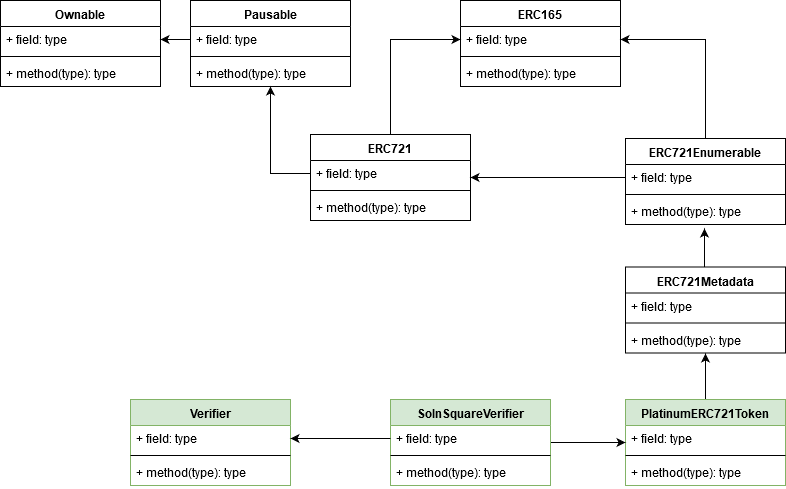

The diagram above was exported from draw.io. Its source (the exported page's mxGraphModel, read from the mxfile embedded in the PNG):
<mxGraphModel dx="1038" dy="555" grid="1" gridSize="10" guides="1" tooltips="1" connect="1" arrows="1" fold="1" page="1" pageScale="1" pageWidth="1100" pageHeight="850" math="0" shadow="0">
  <root>
    <mxCell id="0" />
    <mxCell id="1" parent="0" />
    <mxCell id="js4yCxrQM1cSk9Tli_65-1" value="Ownable" style="swimlane;fontStyle=1;align=center;verticalAlign=top;childLayout=stackLayout;horizontal=1;startSize=26;horizontalStack=0;resizeParent=1;resizeParentMax=0;resizeLast=0;collapsible=1;marginBottom=0;" parent="1" vertex="1">
      <mxGeometry x="10" y="26" width="160" height="86" as="geometry" />
    </mxCell>
    <mxCell id="js4yCxrQM1cSk9Tli_65-2" value="+ field: type" style="text;strokeColor=none;fillColor=none;align=left;verticalAlign=top;spacingLeft=4;spacingRight=4;overflow=hidden;rotatable=0;points=[[0,0.5],[1,0.5]];portConstraint=eastwest;" parent="js4yCxrQM1cSk9Tli_65-1" vertex="1">
      <mxGeometry y="26" width="160" height="26" as="geometry" />
    </mxCell>
    <mxCell id="js4yCxrQM1cSk9Tli_65-3" value="" style="line;strokeWidth=1;fillColor=none;align=left;verticalAlign=middle;spacingTop=-1;spacingLeft=3;spacingRight=3;rotatable=0;labelPosition=right;points=[];portConstraint=eastwest;" parent="js4yCxrQM1cSk9Tli_65-1" vertex="1">
      <mxGeometry y="52" width="160" height="8" as="geometry" />
    </mxCell>
    <mxCell id="js4yCxrQM1cSk9Tli_65-4" value="+ method(type): type" style="text;strokeColor=none;fillColor=none;align=left;verticalAlign=top;spacingLeft=4;spacingRight=4;overflow=hidden;rotatable=0;points=[[0,0.5],[1,0.5]];portConstraint=eastwest;" parent="js4yCxrQM1cSk9Tli_65-1" vertex="1">
      <mxGeometry y="60" width="160" height="26" as="geometry" />
    </mxCell>
    <mxCell id="js4yCxrQM1cSk9Tli_65-23" style="edgeStyle=orthogonalEdgeStyle;rounded=0;orthogonalLoop=1;jettySize=auto;html=1;exitX=0.5;exitY=1;exitDx=0;exitDy=0;entryX=0;entryY=0.5;entryDx=0;entryDy=0;startArrow=classic;startFill=1;endArrow=none;endFill=0;" parent="1" source="js4yCxrQM1cSk9Tli_65-5" target="js4yCxrQM1cSk9Tli_65-14" edge="1">
      <mxGeometry relative="1" as="geometry" />
    </mxCell>
    <mxCell id="js4yCxrQM1cSk9Tli_65-5" value="Pausable" style="swimlane;fontStyle=1;align=center;verticalAlign=top;childLayout=stackLayout;horizontal=1;startSize=26;horizontalStack=0;resizeParent=1;resizeParentMax=0;resizeLast=0;collapsible=1;marginBottom=0;" parent="1" vertex="1">
      <mxGeometry x="200" y="26" width="160" height="86" as="geometry" />
    </mxCell>
    <mxCell id="js4yCxrQM1cSk9Tli_65-6" value="+ field: type" style="text;strokeColor=none;fillColor=none;align=left;verticalAlign=top;spacingLeft=4;spacingRight=4;overflow=hidden;rotatable=0;points=[[0,0.5],[1,0.5]];portConstraint=eastwest;" parent="js4yCxrQM1cSk9Tli_65-5" vertex="1">
      <mxGeometry y="26" width="160" height="26" as="geometry" />
    </mxCell>
    <mxCell id="js4yCxrQM1cSk9Tli_65-7" value="" style="line;strokeWidth=1;fillColor=none;align=left;verticalAlign=middle;spacingTop=-1;spacingLeft=3;spacingRight=3;rotatable=0;labelPosition=right;points=[];portConstraint=eastwest;" parent="js4yCxrQM1cSk9Tli_65-5" vertex="1">
      <mxGeometry y="52" width="160" height="8" as="geometry" />
    </mxCell>
    <mxCell id="js4yCxrQM1cSk9Tli_65-8" value="+ method(type): type" style="text;strokeColor=none;fillColor=none;align=left;verticalAlign=top;spacingLeft=4;spacingRight=4;overflow=hidden;rotatable=0;points=[[0,0.5],[1,0.5]];portConstraint=eastwest;" parent="js4yCxrQM1cSk9Tli_65-5" vertex="1">
      <mxGeometry y="60" width="160" height="26" as="geometry" />
    </mxCell>
    <mxCell id="js4yCxrQM1cSk9Tli_65-9" value="ERC165" style="swimlane;fontStyle=1;align=center;verticalAlign=top;childLayout=stackLayout;horizontal=1;startSize=26;horizontalStack=0;resizeParent=1;resizeParentMax=0;resizeLast=0;collapsible=1;marginBottom=0;" parent="1" vertex="1">
      <mxGeometry x="470" y="26" width="160" height="86" as="geometry" />
    </mxCell>
    <mxCell id="js4yCxrQM1cSk9Tli_65-10" value="+ field: type" style="text;strokeColor=none;fillColor=none;align=left;verticalAlign=top;spacingLeft=4;spacingRight=4;overflow=hidden;rotatable=0;points=[[0,0.5],[1,0.5]];portConstraint=eastwest;" parent="js4yCxrQM1cSk9Tli_65-9" vertex="1">
      <mxGeometry y="26" width="160" height="26" as="geometry" />
    </mxCell>
    <mxCell id="js4yCxrQM1cSk9Tli_65-11" value="" style="line;strokeWidth=1;fillColor=none;align=left;verticalAlign=middle;spacingTop=-1;spacingLeft=3;spacingRight=3;rotatable=0;labelPosition=right;points=[];portConstraint=eastwest;" parent="js4yCxrQM1cSk9Tli_65-9" vertex="1">
      <mxGeometry y="52" width="160" height="8" as="geometry" />
    </mxCell>
    <mxCell id="js4yCxrQM1cSk9Tli_65-12" value="+ method(type): type" style="text;strokeColor=none;fillColor=none;align=left;verticalAlign=top;spacingLeft=4;spacingRight=4;overflow=hidden;rotatable=0;points=[[0,0.5],[1,0.5]];portConstraint=eastwest;" parent="js4yCxrQM1cSk9Tli_65-9" vertex="1">
      <mxGeometry y="60" width="160" height="26" as="geometry" />
    </mxCell>
    <mxCell id="c2B6zbw9IbdYmvyvQJc8-21" style="edgeStyle=orthogonalEdgeStyle;rounded=0;orthogonalLoop=1;jettySize=auto;html=1;exitX=0.5;exitY=0;exitDx=0;exitDy=0;entryX=0;entryY=0.5;entryDx=0;entryDy=0;startArrow=none;startFill=0;endArrow=classic;endFill=1;" edge="1" parent="1" source="js4yCxrQM1cSk9Tli_65-13" target="js4yCxrQM1cSk9Tli_65-10">
      <mxGeometry relative="1" as="geometry" />
    </mxCell>
    <mxCell id="js4yCxrQM1cSk9Tli_65-13" value="ERC721" style="swimlane;fontStyle=1;align=center;verticalAlign=top;childLayout=stackLayout;horizontal=1;startSize=26;horizontalStack=0;resizeParent=1;resizeParentMax=0;resizeLast=0;collapsible=1;marginBottom=0;" parent="1" vertex="1">
      <mxGeometry x="320" y="160" width="160" height="86" as="geometry" />
    </mxCell>
    <mxCell id="js4yCxrQM1cSk9Tli_65-14" value="+ field: type" style="text;strokeColor=none;fillColor=none;align=left;verticalAlign=top;spacingLeft=4;spacingRight=4;overflow=hidden;rotatable=0;points=[[0,0.5],[1,0.5]];portConstraint=eastwest;" parent="js4yCxrQM1cSk9Tli_65-13" vertex="1">
      <mxGeometry y="26" width="160" height="26" as="geometry" />
    </mxCell>
    <mxCell id="js4yCxrQM1cSk9Tli_65-15" value="" style="line;strokeWidth=1;fillColor=none;align=left;verticalAlign=middle;spacingTop=-1;spacingLeft=3;spacingRight=3;rotatable=0;labelPosition=right;points=[];portConstraint=eastwest;" parent="js4yCxrQM1cSk9Tli_65-13" vertex="1">
      <mxGeometry y="52" width="160" height="8" as="geometry" />
    </mxCell>
    <mxCell id="js4yCxrQM1cSk9Tli_65-16" value="+ method(type): type" style="text;strokeColor=none;fillColor=none;align=left;verticalAlign=top;spacingLeft=4;spacingRight=4;overflow=hidden;rotatable=0;points=[[0,0.5],[1,0.5]];portConstraint=eastwest;" parent="js4yCxrQM1cSk9Tli_65-13" vertex="1">
      <mxGeometry y="60" width="160" height="26" as="geometry" />
    </mxCell>
    <mxCell id="c2B6zbw9IbdYmvyvQJc8-22" style="edgeStyle=orthogonalEdgeStyle;rounded=0;orthogonalLoop=1;jettySize=auto;html=1;exitX=0.5;exitY=0;exitDx=0;exitDy=0;entryX=1;entryY=0.5;entryDx=0;entryDy=0;startArrow=none;startFill=0;endArrow=classic;endFill=1;" edge="1" parent="1" source="js4yCxrQM1cSk9Tli_65-25" target="js4yCxrQM1cSk9Tli_65-10">
      <mxGeometry relative="1" as="geometry" />
    </mxCell>
    <mxCell id="js4yCxrQM1cSk9Tli_65-25" value="ERC721Enumerable" style="swimlane;fontStyle=1;align=center;verticalAlign=top;childLayout=stackLayout;horizontal=1;startSize=26;horizontalStack=0;resizeParent=1;resizeParentMax=0;resizeLast=0;collapsible=1;marginBottom=0;" parent="1" vertex="1">
      <mxGeometry x="635" y="164" width="160" height="86" as="geometry" />
    </mxCell>
    <mxCell id="js4yCxrQM1cSk9Tli_65-26" value="+ field: type" style="text;strokeColor=none;fillColor=none;align=left;verticalAlign=top;spacingLeft=4;spacingRight=4;overflow=hidden;rotatable=0;points=[[0,0.5],[1,0.5]];portConstraint=eastwest;" parent="js4yCxrQM1cSk9Tli_65-25" vertex="1">
      <mxGeometry y="26" width="160" height="26" as="geometry" />
    </mxCell>
    <mxCell id="js4yCxrQM1cSk9Tli_65-27" value="" style="line;strokeWidth=1;fillColor=none;align=left;verticalAlign=middle;spacingTop=-1;spacingLeft=3;spacingRight=3;rotatable=0;labelPosition=right;points=[];portConstraint=eastwest;" parent="js4yCxrQM1cSk9Tli_65-25" vertex="1">
      <mxGeometry y="52" width="160" height="8" as="geometry" />
    </mxCell>
    <mxCell id="js4yCxrQM1cSk9Tli_65-28" value="+ method(type): type" style="text;strokeColor=none;fillColor=none;align=left;verticalAlign=top;spacingLeft=4;spacingRight=4;overflow=hidden;rotatable=0;points=[[0,0.5],[1,0.5]];portConstraint=eastwest;" parent="js4yCxrQM1cSk9Tli_65-25" vertex="1">
      <mxGeometry y="60" width="160" height="26" as="geometry" />
    </mxCell>
    <mxCell id="c2B6zbw9IbdYmvyvQJc8-26" style="edgeStyle=orthogonalEdgeStyle;rounded=0;orthogonalLoop=1;jettySize=auto;html=1;exitX=0.5;exitY=0;exitDx=0;exitDy=0;entryX=0.494;entryY=1.154;entryDx=0;entryDy=0;entryPerimeter=0;startArrow=none;startFill=0;endArrow=classic;endFill=1;" edge="1" parent="1" source="js4yCxrQM1cSk9Tli_65-31" target="js4yCxrQM1cSk9Tli_65-28">
      <mxGeometry relative="1" as="geometry" />
    </mxCell>
    <mxCell id="js4yCxrQM1cSk9Tli_65-31" value="ERC721Metadata" style="swimlane;fontStyle=1;align=center;verticalAlign=top;childLayout=stackLayout;horizontal=1;startSize=26;horizontalStack=0;resizeParent=1;resizeParentMax=0;resizeLast=0;collapsible=1;marginBottom=0;" parent="1" vertex="1">
      <mxGeometry x="635" y="292.5" width="160" height="86" as="geometry" />
    </mxCell>
    <mxCell id="js4yCxrQM1cSk9Tli_65-32" value="+ field: type" style="text;strokeColor=none;fillColor=none;align=left;verticalAlign=top;spacingLeft=4;spacingRight=4;overflow=hidden;rotatable=0;points=[[0,0.5],[1,0.5]];portConstraint=eastwest;" parent="js4yCxrQM1cSk9Tli_65-31" vertex="1">
      <mxGeometry y="26" width="160" height="26" as="geometry" />
    </mxCell>
    <mxCell id="js4yCxrQM1cSk9Tli_65-33" value="" style="line;strokeWidth=1;fillColor=none;align=left;verticalAlign=middle;spacingTop=-1;spacingLeft=3;spacingRight=3;rotatable=0;labelPosition=right;points=[];portConstraint=eastwest;" parent="js4yCxrQM1cSk9Tli_65-31" vertex="1">
      <mxGeometry y="52" width="160" height="8" as="geometry" />
    </mxCell>
    <mxCell id="js4yCxrQM1cSk9Tli_65-34" value="+ method(type): type" style="text;strokeColor=none;fillColor=none;align=left;verticalAlign=top;spacingLeft=4;spacingRight=4;overflow=hidden;rotatable=0;points=[[0,0.5],[1,0.5]];portConstraint=eastwest;" parent="js4yCxrQM1cSk9Tli_65-31" vertex="1">
      <mxGeometry y="60" width="160" height="26" as="geometry" />
    </mxCell>
    <mxCell id="c2B6zbw9IbdYmvyvQJc8-27" style="edgeStyle=orthogonalEdgeStyle;rounded=0;orthogonalLoop=1;jettySize=auto;html=1;exitX=0.5;exitY=0;exitDx=0;exitDy=0;entryX=0.5;entryY=1;entryDx=0;entryDy=0;startArrow=none;startFill=0;endArrow=classic;endFill=1;" edge="1" parent="1" source="js4yCxrQM1cSk9Tli_65-35" target="js4yCxrQM1cSk9Tli_65-31">
      <mxGeometry relative="1" as="geometry" />
    </mxCell>
    <mxCell id="js4yCxrQM1cSk9Tli_65-35" value="PlatinumERC721Token" style="swimlane;fontStyle=1;align=center;verticalAlign=top;childLayout=stackLayout;horizontal=1;startSize=26;horizontalStack=0;resizeParent=1;resizeParentMax=0;resizeLast=0;collapsible=1;marginBottom=0;fillColor=#d5e8d4;strokeColor=#82b366;" parent="1" vertex="1">
      <mxGeometry x="635" y="425" width="160" height="86" as="geometry" />
    </mxCell>
    <mxCell id="js4yCxrQM1cSk9Tli_65-36" value="+ field: type" style="text;strokeColor=none;fillColor=none;align=left;verticalAlign=top;spacingLeft=4;spacingRight=4;overflow=hidden;rotatable=0;points=[[0,0.5],[1,0.5]];portConstraint=eastwest;" parent="js4yCxrQM1cSk9Tli_65-35" vertex="1">
      <mxGeometry y="26" width="160" height="26" as="geometry" />
    </mxCell>
    <mxCell id="js4yCxrQM1cSk9Tli_65-37" value="" style="line;strokeWidth=1;fillColor=none;align=left;verticalAlign=middle;spacingTop=-1;spacingLeft=3;spacingRight=3;rotatable=0;labelPosition=right;points=[];portConstraint=eastwest;" parent="js4yCxrQM1cSk9Tli_65-35" vertex="1">
      <mxGeometry y="52" width="160" height="8" as="geometry" />
    </mxCell>
    <mxCell id="js4yCxrQM1cSk9Tli_65-38" value="+ method(type): type" style="text;strokeColor=none;fillColor=none;align=left;verticalAlign=top;spacingLeft=4;spacingRight=4;overflow=hidden;rotatable=0;points=[[0,0.5],[1,0.5]];portConstraint=eastwest;" parent="js4yCxrQM1cSk9Tli_65-35" vertex="1">
      <mxGeometry y="60" width="160" height="26" as="geometry" />
    </mxCell>
    <mxCell id="js4yCxrQM1cSk9Tli_65-44" style="edgeStyle=orthogonalEdgeStyle;rounded=0;orthogonalLoop=1;jettySize=auto;html=1;exitX=1;exitY=0.5;exitDx=0;exitDy=0;entryX=0;entryY=0.5;entryDx=0;entryDy=0;startArrow=classic;startFill=1;endArrow=none;endFill=0;" parent="1" source="js4yCxrQM1cSk9Tli_65-2" target="js4yCxrQM1cSk9Tli_65-6" edge="1">
      <mxGeometry relative="1" as="geometry" />
    </mxCell>
    <mxCell id="c2B6zbw9IbdYmvyvQJc8-9" value="Verifier" style="swimlane;fontStyle=1;align=center;verticalAlign=top;childLayout=stackLayout;horizontal=1;startSize=26;horizontalStack=0;resizeParent=1;resizeParentMax=0;resizeLast=0;collapsible=1;marginBottom=0;fillColor=#d5e8d4;strokeColor=#82b366;" vertex="1" parent="1">
      <mxGeometry x="140" y="425" width="160" height="86" as="geometry" />
    </mxCell>
    <mxCell id="c2B6zbw9IbdYmvyvQJc8-10" value="+ field: type" style="text;strokeColor=none;fillColor=none;align=left;verticalAlign=top;spacingLeft=4;spacingRight=4;overflow=hidden;rotatable=0;points=[[0,0.5],[1,0.5]];portConstraint=eastwest;" vertex="1" parent="c2B6zbw9IbdYmvyvQJc8-9">
      <mxGeometry y="26" width="160" height="26" as="geometry" />
    </mxCell>
    <mxCell id="c2B6zbw9IbdYmvyvQJc8-11" value="" style="line;strokeWidth=1;fillColor=none;align=left;verticalAlign=middle;spacingTop=-1;spacingLeft=3;spacingRight=3;rotatable=0;labelPosition=right;points=[];portConstraint=eastwest;" vertex="1" parent="c2B6zbw9IbdYmvyvQJc8-9">
      <mxGeometry y="52" width="160" height="8" as="geometry" />
    </mxCell>
    <mxCell id="c2B6zbw9IbdYmvyvQJc8-12" value="+ method(type): type" style="text;strokeColor=none;fillColor=none;align=left;verticalAlign=top;spacingLeft=4;spacingRight=4;overflow=hidden;rotatable=0;points=[[0,0.5],[1,0.5]];portConstraint=eastwest;" vertex="1" parent="c2B6zbw9IbdYmvyvQJc8-9">
      <mxGeometry y="60" width="160" height="26" as="geometry" />
    </mxCell>
    <mxCell id="c2B6zbw9IbdYmvyvQJc8-30" style="edgeStyle=orthogonalEdgeStyle;rounded=0;orthogonalLoop=1;jettySize=auto;html=1;exitX=1;exitY=0.5;exitDx=0;exitDy=0;entryX=0;entryY=0.5;entryDx=0;entryDy=0;startArrow=none;startFill=0;endArrow=classic;endFill=1;" edge="1" parent="1" source="c2B6zbw9IbdYmvyvQJc8-15" target="js4yCxrQM1cSk9Tli_65-35">
      <mxGeometry relative="1" as="geometry" />
    </mxCell>
    <mxCell id="c2B6zbw9IbdYmvyvQJc8-15" value="SolnSquareVerifier" style="swimlane;fontStyle=1;align=center;verticalAlign=top;childLayout=stackLayout;horizontal=1;startSize=26;horizontalStack=0;resizeParent=1;resizeParentMax=0;resizeLast=0;collapsible=1;marginBottom=0;fillColor=#d5e8d4;strokeColor=#82b366;" vertex="1" parent="1">
      <mxGeometry x="400" y="425" width="160" height="86" as="geometry" />
    </mxCell>
    <mxCell id="c2B6zbw9IbdYmvyvQJc8-16" value="+ field: type" style="text;strokeColor=none;fillColor=none;align=left;verticalAlign=top;spacingLeft=4;spacingRight=4;overflow=hidden;rotatable=0;points=[[0,0.5],[1,0.5]];portConstraint=eastwest;" vertex="1" parent="c2B6zbw9IbdYmvyvQJc8-15">
      <mxGeometry y="26" width="160" height="26" as="geometry" />
    </mxCell>
    <mxCell id="c2B6zbw9IbdYmvyvQJc8-17" value="" style="line;strokeWidth=1;fillColor=none;align=left;verticalAlign=middle;spacingTop=-1;spacingLeft=3;spacingRight=3;rotatable=0;labelPosition=right;points=[];portConstraint=eastwest;" vertex="1" parent="c2B6zbw9IbdYmvyvQJc8-15">
      <mxGeometry y="52" width="160" height="8" as="geometry" />
    </mxCell>
    <mxCell id="c2B6zbw9IbdYmvyvQJc8-18" value="+ method(type): type" style="text;strokeColor=none;fillColor=none;align=left;verticalAlign=top;spacingLeft=4;spacingRight=4;overflow=hidden;rotatable=0;points=[[0,0.5],[1,0.5]];portConstraint=eastwest;" vertex="1" parent="c2B6zbw9IbdYmvyvQJc8-15">
      <mxGeometry y="60" width="160" height="26" as="geometry" />
    </mxCell>
    <mxCell id="c2B6zbw9IbdYmvyvQJc8-23" style="edgeStyle=orthogonalEdgeStyle;rounded=0;orthogonalLoop=1;jettySize=auto;html=1;exitX=0;exitY=0.5;exitDx=0;exitDy=0;entryX=1;entryY=0.5;entryDx=0;entryDy=0;startArrow=none;startFill=0;endArrow=classic;endFill=1;" edge="1" parent="1" source="js4yCxrQM1cSk9Tli_65-26" target="js4yCxrQM1cSk9Tli_65-13">
      <mxGeometry relative="1" as="geometry" />
    </mxCell>
    <mxCell id="c2B6zbw9IbdYmvyvQJc8-29" style="edgeStyle=orthogonalEdgeStyle;rounded=0;orthogonalLoop=1;jettySize=auto;html=1;exitX=0;exitY=0.5;exitDx=0;exitDy=0;entryX=1;entryY=0.5;entryDx=0;entryDy=0;startArrow=none;startFill=0;endArrow=classic;endFill=1;" edge="1" parent="1" source="c2B6zbw9IbdYmvyvQJc8-16" target="c2B6zbw9IbdYmvyvQJc8-10">
      <mxGeometry relative="1" as="geometry" />
    </mxCell>
  </root>
</mxGraphModel>